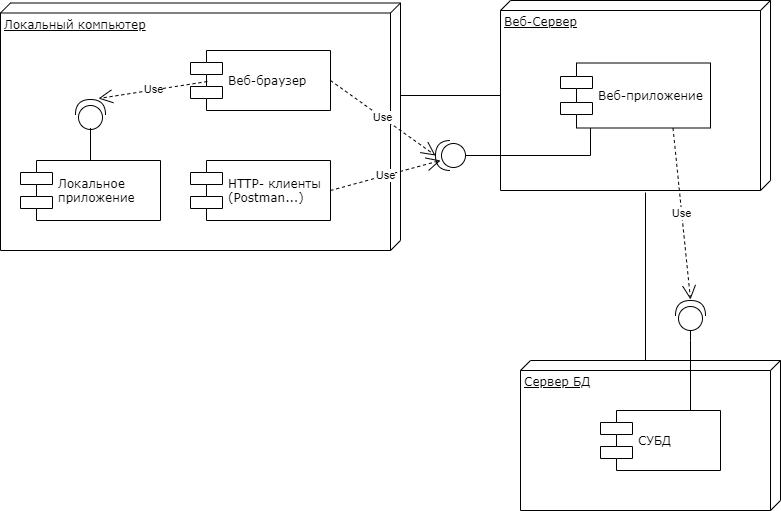

The diagram above was exported from draw.io. Its source (the exported page's mxGraphModel, read from the mxfile embedded in the PNG):
<mxGraphModel dx="1185" dy="635" grid="1" gridSize="10" guides="1" tooltips="1" connect="1" arrows="1" fold="1" page="1" pageScale="1" pageWidth="1100" pageHeight="850" background="#ffffff" math="0" shadow="0">
  <root>
    <mxCell id="0" />
    <mxCell id="1" parent="0" />
    <mxCell id="39150e848f15840c-1" value="Локальный компьютер" style="verticalAlign=top;align=left;spacingTop=8;spacingLeft=2;spacingRight=12;shape=cube;size=10;direction=south;fontStyle=4;html=1;rounded=0;shadow=0;comic=0;labelBackgroundColor=none;strokeWidth=1;fontFamily=Verdana;fontSize=12" parent="1" vertex="1">
      <mxGeometry x="50" y="72.5" width="400" height="247.5" as="geometry" />
    </mxCell>
    <mxCell id="39150e848f15840c-2" value="Веб-Сервер" style="verticalAlign=top;align=left;spacingTop=8;spacingLeft=2;spacingRight=12;shape=cube;size=10;direction=south;fontStyle=4;html=1;rounded=0;shadow=0;comic=0;labelBackgroundColor=none;strokeWidth=1;fontFamily=Verdana;fontSize=12" parent="1" vertex="1">
      <mxGeometry x="550" y="70" width="270" height="190" as="geometry" />
    </mxCell>
    <mxCell id="39150e848f15840c-3" value="Сервер БД" style="verticalAlign=top;align=left;spacingTop=8;spacingLeft=2;spacingRight=12;shape=cube;size=10;direction=south;fontStyle=4;html=1;rounded=0;shadow=0;comic=0;labelBackgroundColor=none;strokeWidth=1;fontFamily=Verdana;fontSize=12" parent="1" vertex="1">
      <mxGeometry x="570" y="430" width="260" height="150" as="geometry" />
    </mxCell>
    <mxCell id="39150e848f15840c-5" value="Веб-браузер" style="shape=component;align=left;spacingLeft=36;rounded=0;shadow=0;comic=0;labelBackgroundColor=none;strokeWidth=1;fontFamily=Verdana;fontSize=12;html=1;" parent="1" vertex="1">
      <mxGeometry x="240" y="120" width="140" height="60" as="geometry" />
    </mxCell>
    <mxCell id="39150e848f15840c-10" value="СУБД" style="shape=component;align=left;spacingLeft=36;rounded=0;shadow=0;comic=0;labelBackgroundColor=none;strokeWidth=1;fontFamily=Verdana;fontSize=12;html=1;" parent="1" vertex="1">
      <mxGeometry x="650" y="480" width="120" height="60" as="geometry" />
    </mxCell>
    <mxCell id="39150e848f15840c-17" style="edgeStyle=orthogonalEdgeStyle;rounded=0;html=1;labelBackgroundColor=none;startArrow=none;startFill=0;startSize=8;endArrow=none;endFill=0;endSize=16;fontFamily=Verdana;fontSize=12;" parent="1" edge="1">
      <mxGeometry relative="1" as="geometry">
        <Array as="points">
          <mxPoint x="695" y="262" />
        </Array>
        <mxPoint x="695" y="430" as="sourcePoint" />
        <mxPoint x="695" y="262" as="targetPoint" />
      </mxGeometry>
    </mxCell>
    <mxCell id="mkX-xZdF6-lgpZ_-n-6U-1" value="Веб-приложение" style="shape=component;align=left;spacingLeft=36;rounded=0;shadow=0;comic=0;labelBackgroundColor=none;strokeWidth=1;fontFamily=Verdana;fontSize=12;html=1;" vertex="1" parent="1">
      <mxGeometry x="610" y="132.5" width="150" height="65" as="geometry" />
    </mxCell>
    <mxCell id="mkX-xZdF6-lgpZ_-n-6U-4" value="" style="line;strokeWidth=1;fillColor=none;align=left;verticalAlign=middle;spacingTop=-1;spacingLeft=3;spacingRight=3;rotatable=0;labelPosition=right;points=[];portConstraint=eastwest;" vertex="1" parent="1">
      <mxGeometry x="450" y="161" width="100" height="8" as="geometry" />
    </mxCell>
    <mxCell id="mkX-xZdF6-lgpZ_-n-6U-5" value="" style="shape=providedRequiredInterface;html=1;verticalLabelPosition=bottom;rotation=-90;" vertex="1" parent="1">
      <mxGeometry x="725" y="370" width="30" height="30" as="geometry" />
    </mxCell>
    <mxCell id="mkX-xZdF6-lgpZ_-n-6U-8" style="edgeStyle=orthogonalEdgeStyle;rounded=0;html=1;labelBackgroundColor=none;startArrow=none;startFill=0;startSize=8;endArrow=none;endFill=0;endSize=16;fontFamily=Verdana;fontSize=12;entryX=0;entryY=0.5;entryDx=0;entryDy=0;entryPerimeter=0;exitX=0.75;exitY=0;exitDx=0;exitDy=0;" edge="1" parent="1" source="39150e848f15840c-10" target="mkX-xZdF6-lgpZ_-n-6U-5">
      <mxGeometry relative="1" as="geometry">
        <Array as="points">
          <mxPoint x="740" y="410" />
        </Array>
        <mxPoint x="707.5" y="510" as="sourcePoint" />
        <mxPoint x="662.5" y="400" as="targetPoint" />
      </mxGeometry>
    </mxCell>
    <mxCell id="mkX-xZdF6-lgpZ_-n-6U-9" value="Use" style="endArrow=open;endSize=12;dashed=1;html=1;exitX=0.75;exitY=1;exitDx=0;exitDy=0;" edge="1" parent="1" source="mkX-xZdF6-lgpZ_-n-6U-1">
      <mxGeometry width="160" relative="1" as="geometry">
        <mxPoint x="580" y="369" as="sourcePoint" />
        <mxPoint x="740" y="369" as="targetPoint" />
      </mxGeometry>
    </mxCell>
    <mxCell id="mkX-xZdF6-lgpZ_-n-6U-10" value="" style="shape=providedRequiredInterface;html=1;verticalLabelPosition=bottom;rotation=-180;" vertex="1" parent="1">
      <mxGeometry x="485" y="210" width="30" height="30" as="geometry" />
    </mxCell>
    <mxCell id="mkX-xZdF6-lgpZ_-n-6U-11" style="edgeStyle=orthogonalEdgeStyle;rounded=0;html=1;labelBackgroundColor=none;startArrow=none;startFill=0;startSize=8;endArrow=none;endFill=0;endSize=16;fontFamily=Verdana;fontSize=12;exitX=0;exitY=0.5;exitDx=0;exitDy=0;exitPerimeter=0;" edge="1" parent="1" source="mkX-xZdF6-lgpZ_-n-6U-10">
      <mxGeometry relative="1" as="geometry">
        <Array as="points">
          <mxPoint x="640" y="225" />
        </Array>
        <mxPoint x="640" y="365.5" as="sourcePoint" />
        <mxPoint x="640" y="197.5" as="targetPoint" />
      </mxGeometry>
    </mxCell>
    <mxCell id="mkX-xZdF6-lgpZ_-n-6U-12" value="HTTP- клиенты&lt;br&gt;(Postman...)" style="shape=component;align=left;spacingLeft=36;rounded=0;shadow=0;comic=0;labelBackgroundColor=none;strokeWidth=1;fontFamily=Verdana;fontSize=12;html=1;" vertex="1" parent="1">
      <mxGeometry x="240" y="230" width="140" height="60" as="geometry" />
    </mxCell>
    <mxCell id="mkX-xZdF6-lgpZ_-n-6U-13" value="Use" style="endArrow=open;endSize=12;dashed=1;html=1;exitX=1;exitY=0.5;exitDx=0;exitDy=0;entryX=1;entryY=0.5;entryDx=0;entryDy=0;entryPerimeter=0;" edge="1" parent="1" source="39150e848f15840c-5" target="mkX-xZdF6-lgpZ_-n-6U-10">
      <mxGeometry width="160" relative="1" as="geometry">
        <mxPoint x="470" y="390" as="sourcePoint" />
        <mxPoint x="630" y="390" as="targetPoint" />
      </mxGeometry>
    </mxCell>
    <mxCell id="mkX-xZdF6-lgpZ_-n-6U-14" value="Use" style="endArrow=open;endSize=12;dashed=1;html=1;exitX=1;exitY=0.5;exitDx=0;exitDy=0;" edge="1" parent="1" source="mkX-xZdF6-lgpZ_-n-6U-12">
      <mxGeometry width="160" relative="1" as="geometry">
        <mxPoint x="470" y="390" as="sourcePoint" />
        <mxPoint x="490" y="230" as="targetPoint" />
      </mxGeometry>
    </mxCell>
    <mxCell id="mkX-xZdF6-lgpZ_-n-6U-15" value="Локальное&lt;br&gt;приложение" style="shape=component;align=left;spacingLeft=36;rounded=0;shadow=0;comic=0;labelBackgroundColor=none;strokeWidth=1;fontFamily=Verdana;fontSize=12;html=1;" vertex="1" parent="1">
      <mxGeometry x="70" y="230" width="140" height="60" as="geometry" />
    </mxCell>
    <mxCell id="mkX-xZdF6-lgpZ_-n-6U-16" value="" style="shape=providedRequiredInterface;html=1;verticalLabelPosition=bottom;rotation=-90;" vertex="1" parent="1">
      <mxGeometry x="125" y="169" width="30" height="30" as="geometry" />
    </mxCell>
    <mxCell id="mkX-xZdF6-lgpZ_-n-6U-17" style="edgeStyle=orthogonalEdgeStyle;rounded=0;html=1;labelBackgroundColor=none;startArrow=none;startFill=0;startSize=8;endArrow=none;endFill=0;endSize=16;fontFamily=Verdana;fontSize=12;" edge="1" parent="1">
      <mxGeometry relative="1" as="geometry">
        <Array as="points">
          <mxPoint x="139.5" y="197.5" />
        </Array>
        <mxPoint x="140" y="230" as="sourcePoint" />
        <mxPoint x="139.5" y="197.5" as="targetPoint" />
      </mxGeometry>
    </mxCell>
    <mxCell id="mkX-xZdF6-lgpZ_-n-6U-18" value="Use" style="endArrow=open;endSize=12;dashed=1;html=1;entryX=1.033;entryY=0.767;entryDx=0;entryDy=0;entryPerimeter=0;exitX=0.121;exitY=0.517;exitDx=0;exitDy=0;exitPerimeter=0;" edge="1" parent="1" source="39150e848f15840c-5" target="mkX-xZdF6-lgpZ_-n-6U-16">
      <mxGeometry width="160" relative="1" as="geometry">
        <mxPoint x="470" y="380" as="sourcePoint" />
        <mxPoint x="630" y="380" as="targetPoint" />
      </mxGeometry>
    </mxCell>
  </root>
</mxGraphModel>